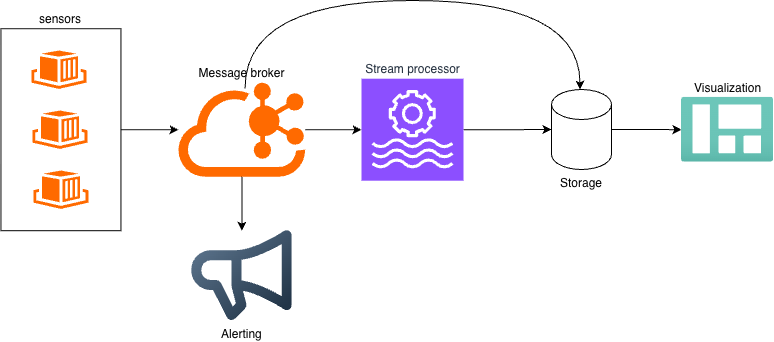

The diagram above was exported from draw.io. Its source (the exported page's mxGraphModel, read from the mxfile embedded in the PNG):
<mxGraphModel dx="1006" dy="693" grid="1" gridSize="10" guides="1" tooltips="1" connect="1" arrows="1" fold="1" page="1" pageScale="1" pageWidth="827" pageHeight="1169" math="0" shadow="0">
  <root>
    <mxCell id="0" />
    <mxCell id="1" parent="0" />
    <mxCell id="hNxe6VlimqWU4Rc06Y9R-1" parent="1" style="points=[];aspect=fixed;html=1;align=center;shadow=0;dashed=0;fillColor=#FF6A00;strokeColor=none;shape=mxgraph.alibaba_cloud.eci_elastic_container_instance;" value="" vertex="1">
      <mxGeometry height="38.4" width="54.900000000000006" x="140" y="180" as="geometry" />
    </mxCell>
    <mxCell id="hNxe6VlimqWU4Rc06Y9R-2" parent="1" style="points=[];aspect=fixed;html=1;align=center;shadow=0;dashed=0;fillColor=#FF6A00;strokeColor=none;shape=mxgraph.alibaba_cloud.eci_elastic_container_instance;" value="" vertex="1">
      <mxGeometry height="38.4" width="54.900000000000006" x="141" y="240" as="geometry" />
    </mxCell>
    <mxCell id="hNxe6VlimqWU4Rc06Y9R-3" parent="1" style="points=[];aspect=fixed;html=1;align=center;shadow=0;dashed=0;fillColor=#FF6A00;strokeColor=none;shape=mxgraph.alibaba_cloud.eci_elastic_container_instance;" value="" vertex="1">
      <mxGeometry height="38.4" width="54.900000000000006" x="142" y="300" as="geometry" />
    </mxCell>
    <mxCell id="hNxe6VlimqWU4Rc06Y9R-6" edge="1" parent="1" source="hNxe6VlimqWU4Rc06Y9R-4" style="edgeStyle=orthogonalEdgeStyle;rounded=0;orthogonalLoop=1;jettySize=auto;html=1;" target="hNxe6VlimqWU4Rc06Y9R-5" value="">
      <mxGeometry relative="1" as="geometry" />
    </mxCell>
    <mxCell id="hNxe6VlimqWU4Rc06Y9R-4" parent="1" style="rounded=0;whiteSpace=wrap;html=1;fillColor=none;labelPosition=center;verticalLabelPosition=top;align=center;verticalAlign=bottom;" value="sensors" vertex="1">
      <mxGeometry height="202" width="120" x="109.45" y="158.2" as="geometry" />
    </mxCell>
    <mxCell id="hNxe6VlimqWU4Rc06Y9R-8" edge="1" parent="1" source="hNxe6VlimqWU4Rc06Y9R-5" style="edgeStyle=orthogonalEdgeStyle;rounded=0;orthogonalLoop=1;jettySize=auto;html=1;" target="hNxe6VlimqWU4Rc06Y9R-7" value="">
      <mxGeometry relative="1" as="geometry" />
    </mxCell>
    <mxCell id="hNxe6VlimqWU4Rc06Y9R-10" edge="1" parent="1" source="hNxe6VlimqWU4Rc06Y9R-5" style="edgeStyle=orthogonalEdgeStyle;rounded=0;orthogonalLoop=1;jettySize=auto;html=1;" target="hNxe6VlimqWU4Rc06Y9R-9" value="">
      <mxGeometry relative="1" as="geometry" />
    </mxCell>
    <mxCell id="hNxe6VlimqWU4Rc06Y9R-5" parent="1" style="points=[];aspect=fixed;html=1;align=center;shadow=0;dashed=0;fillColor=#FF6A00;strokeColor=none;shape=mxgraph.alibaba_cloud.kafka;labelPosition=center;verticalLabelPosition=top;verticalAlign=bottom;" value="Message broker" vertex="1">
      <mxGeometry height="94" width="126.9" x="287" y="212.2" as="geometry" />
    </mxCell>
    <mxCell id="hNxe6VlimqWU4Rc06Y9R-7" parent="1" style="shape=image;editableCssRules=.*;verticalLabelPosition=bottom;labelBackgroundColor=default;verticalAlign=top;aspect=fixed;imageAspect=0;image=data:image/svg+xml,(base64 omitted: 1424 chars);" value="Alerting" vertex="1">
      <mxGeometry height="89.8" width="100.58" x="300.16" y="360.2" as="geometry" />
    </mxCell>
    <mxCell id="hNxe6VlimqWU4Rc06Y9R-12" edge="1" parent="1" source="hNxe6VlimqWU4Rc06Y9R-9" style="edgeStyle=orthogonalEdgeStyle;rounded=0;orthogonalLoop=1;jettySize=auto;html=1;" target="hNxe6VlimqWU4Rc06Y9R-11" value="">
      <mxGeometry relative="1" as="geometry" />
    </mxCell>
    <mxCell id="hNxe6VlimqWU4Rc06Y9R-9" parent="1" style="sketch=0;points=[[0,0,0],[0.25,0,0],[0.5,0,0],[0.75,0,0],[1,0,0],[0,1,0],[0.25,1,0],[0.5,1,0],[0.75,1,0],[1,1,0],[0,0.25,0],[0,0.5,0],[0,0.75,0],[1,0.25,0],[1,0.5,0],[1,0.75,0]];outlineConnect=0;fontColor=#232F3E;fillColor=#8C4FFF;strokeColor=#ffffff;dashed=0;verticalLabelPosition=top;verticalAlign=bottom;align=center;html=1;fontSize=12;fontStyle=0;aspect=fixed;shape=mxgraph.aws4.resourceIcon;resIcon=mxgraph.aws4.managed_service_for_apache_flink;labelPosition=center;" value="Stream processor" vertex="1">
      <mxGeometry height="102" width="102" x="470" y="208.2" as="geometry" />
    </mxCell>
    <mxCell id="hNxe6VlimqWU4Rc06Y9R-16" edge="1" parent="1" source="hNxe6VlimqWU4Rc06Y9R-11" style="edgeStyle=orthogonalEdgeStyle;rounded=0;orthogonalLoop=1;jettySize=auto;html=1;" target="hNxe6VlimqWU4Rc06Y9R-15" value="">
      <mxGeometry relative="1" as="geometry" />
    </mxCell>
    <mxCell id="hNxe6VlimqWU4Rc06Y9R-11" parent="1" style="shape=cylinder3;whiteSpace=wrap;html=1;boundedLbl=1;backgroundOutline=1;size=15;labelPosition=center;verticalLabelPosition=bottom;align=center;verticalAlign=top;" value="Storage" vertex="1">
      <mxGeometry height="80" width="60" x="660" y="219" as="geometry" />
    </mxCell>
    <mxCell id="hNxe6VlimqWU4Rc06Y9R-13" edge="1" parent="1" style="edgeStyle=orthogonalEdgeStyle;rounded=0;orthogonalLoop=1;jettySize=auto;html=1;entryX=0.5;entryY=0;entryDx=0;entryDy=0;entryPerimeter=0;curved=1;exitX=0.536;exitY=0.062;exitDx=0;exitDy=0;exitPerimeter=0;">
      <mxGeometry relative="1" as="geometry">
        <Array as="points">
          <mxPoint x="354" y="130" />
          <mxPoint x="689" y="130" />
        </Array>
        <mxPoint x="353.51839999999993" y="218.02800000000002" as="sourcePoint" />
        <mxPoint x="688.5" y="219" as="targetPoint" />
      </mxGeometry>
    </mxCell>
    <mxCell id="hNxe6VlimqWU4Rc06Y9R-15" parent="1" style="image;aspect=fixed;html=1;points=[];align=center;fontSize=12;image=img/lib/azure2/general/Dashboard.svg;labelPosition=center;verticalLabelPosition=top;verticalAlign=bottom;" value="Visualization" vertex="1">
      <mxGeometry height="65" width="92.08" x="790" y="226.7" as="geometry" />
    </mxCell>
  </root>
</mxGraphModel>